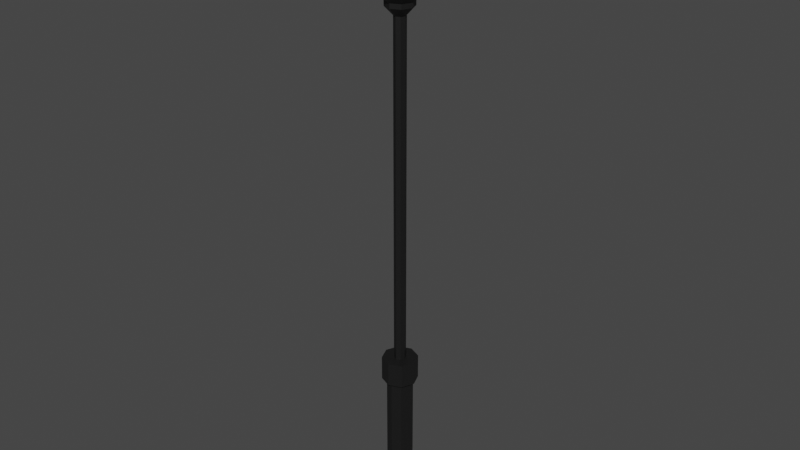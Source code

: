 # Source: Lamba.blend  (saved by Blender 2.91.10; exported with 4.5.12 LTS)
import bpy
from mathutils import Matrix  # noqa: F401  (used for matrix-valued properties, if any)

bpy.ops.wm.read_factory_settings(use_empty=True)
scene = bpy.context.scene
scene.name = 'Scene'

# ---- collections
col_collection = bpy.data.collections.new('Collection'); scene.collection.children.link(col_collection)

# ---- materials (node trees are filled in below, after node groups)
mat_metal = bpy.data.materials.new('Metal')
mat_metal.use_transparent_shadow = False
mat_material_001 = bpy.data.materials.new('Material.001')
mat_material_001.use_transparent_shadow = False

# ---- material node trees
mat_metal.use_nodes = True; mat_metal.node_tree.nodes.clear()
_N = mat_metal.node_tree.nodes; _L = mat_metal.node_tree.links
n0 = _N.new('ShaderNodeBsdfPrincipled'); n0.name = 'Principled BSDF'; n0.location = (10, 300)
n0.distribution = 'GGX'
n0.subsurface_method = 'BURLEY'
n0.inputs[0].default_value = (0.007499, 0.007499, 0.007499, 1.0)
n0.inputs[3].default_value = 1.45
n0.inputs[27].default_value = (0.0, 0.0, 0.0, 1.0)
n0.inputs[28].default_value = 1.0
n1 = _N.new('ShaderNodeOutputMaterial'); n1.name = 'Material Output'; n1.location = (300, 300)
_L.new(n0.outputs[0], n1.inputs[0])
n1.is_active_output = True
mat_material_001.use_nodes = True; mat_material_001.node_tree.nodes.clear()
_N = mat_material_001.node_tree.nodes; _L = mat_material_001.node_tree.links
n0 = _N.new('ShaderNodeBsdfPrincipled'); n0.name = 'Principled BSDF'; n0.location = (10, 300)
n0.distribution = 'GGX'
n0.subsurface_method = 'BURLEY'
n0.inputs[0].default_value = (0.4871, 0.9655, 1.0, 1.0)
n0.inputs[3].default_value = 1.45
n0.inputs[27].default_value = (0.0, 0.0, 0.0, 1.0)
n0.inputs[28].default_value = 1.0
n1 = _N.new('ShaderNodeOutputMaterial'); n1.name = 'Material Output'; n1.location = (300, 300)
_L.new(n0.outputs[0], n1.inputs[0])
n1.is_active_output = True

# ---- world
world_world = bpy.data.worlds.new('World'); scene.world = world_world
world_world.use_nodes = True; world_world.node_tree.nodes.clear()
_N = world_world.node_tree.nodes; _L = world_world.node_tree.links
n0 = _N.new('ShaderNodeOutputWorld'); n0.name = 'World Output'; n0.location = (300, 300)
n1 = _N.new('ShaderNodeBackground'); n1.name = 'Background'; n1.location = (10, 300)
n1.inputs[0].default_value = (0.05088, 0.05088, 0.05088, 1.0)
_L.new(n1.outputs[0], n0.inputs[0])
n0.is_active_output = True
world_world.color = (0.05088, 0.05088, 0.05088)
world_world.use_sun_shadow = False
world_world.sun_shadow_jitter_overblur = 0.0

# ---- meshes
me_circle = bpy.data.meshes.new('Circle')
me_circle.from_pydata([(2.086e-08, 0.1042, 0.0), (-0.07371, 0.07371, 0.0), (-0.1042, 9.211e-09, 0.0), (-0.07371, -0.07371, 0.0), (2.998e-08, -0.1042, 0.0), (0.07371, -0.07371, 0.0), (0.1042, 1.501e-08, 0.0), (0.07371, 0.07371, 0.0), (2.086e-08, 0.1042, 0.04997), (-0.07371, 0.07371, 0.04997), (-0.1042, 9.211e-09, 0.04997), (-0.07371, -0.07371, 0.04997), (2.998e-08, -0.1042, 0.04997), (0.07371, -0.07371, 0.04997), (0.1042, 1.501e-08, 0.04997), (0.07371, 0.07371, 0.04997), (2.885e-08, 0.06282, 0.04997), (-0.04442, 0.04442, 0.04997), (-0.06282, 1.332e-08, 0.04997), (-0.04442, -0.04442, 0.04997), (3.435e-08, -0.06282, 0.04997), (0.04442, -0.04442, 0.04997), (0.06282, 1.682e-08, 0.04997), (0.04442, 0.04442, 0.04997), (2.885e-08, 0.06282, 0.6876), (-0.04442, 0.04442, 0.6876), (-0.06282, 1.332e-08, 0.6876), (-0.04442, -0.04442, 0.6876), (3.435e-08, -0.06282, 0.6876), (0.04442, -0.04442, 0.6876), (0.06282, 1.682e-08, 0.6876), (0.04442, 0.04442, 0.6876), (2.445e-08, 0.08658, 0.6876), (-0.06122, 0.06122, 0.6876), (-0.08658, 1.114e-08, 0.6876), (-0.06122, -0.06122, 0.6876), (3.202e-08, -0.08658, 0.6876), (0.06122, -0.06122, 0.6876), (0.08658, 1.596e-08, 0.6876), (0.06122, 0.06122, 0.6876), (2.445e-08, 0.08658, 0.8064), (-0.06122, 0.06122, 0.8064), (-0.08658, 1.114e-08, 0.8064), (-0.06122, -0.06122, 0.8064), (3.202e-08, -0.08658, 0.8064), (0.06122, -0.06122, 0.8064), (0.08658, 1.596e-08, 0.8064), (0.06122, 0.06122, 0.8064), (3.545e-08, 0.02854, 0.8064), (-0.02018, 0.02018, 0.8064), (-0.02854, 1.65e-08, 0.8064), (-0.02018, -0.02018, 0.8064), (3.794e-08, -0.02854, 0.8064), (0.02018, -0.02018, 0.8064), (0.02854, 1.809e-08, 0.8064), (0.02018, 0.02018, 0.8064), (3.545e-08, 0.02854, 2.469), (-0.02018, 0.02018, 2.469), (-0.02854, 1.65e-08, 2.469), (-0.02018, -0.02018, 2.469), (3.794e-08, -0.02854, 2.469), (0.02018, -0.02018, 2.469), (0.02854, 1.809e-08, 2.469), (0.02018, 0.02018, 2.469), (2.636e-08, 0.06682, 2.509), (-0.04725, 0.04725, 2.509), (-0.06682, 1.292e-08, 2.509), (-0.04725, -0.04725, 2.509), (3.22e-08, -0.06682, 2.509), (0.04725, -0.04725, 2.509), (0.06682, 1.664e-08, 2.509), (0.04725, 0.04725, 2.509), (2.636e-08, 0.06682, 2.532), (-0.04725, 0.04725, 2.532), (-0.06682, 1.292e-08, 2.532), (-0.04725, -0.04725, 2.532), (3.22e-08, -0.06682, 2.532), (0.04725, -0.04725, 2.532), (0.06682, 1.664e-08, 2.532), (0.04725, 0.04725, 2.532), (1.684e-08, 0.1182, 2.588), (-0.08355, 0.08355, 2.588), (-0.1182, 6.946e-09, 2.588), (-0.08355, -0.08355, 2.588), (2.717e-08, -0.1182, 2.588), (0.08355, -0.08355, 2.588), (0.1182, 1.352e-08, 2.588), (0.08355, 0.08355, 2.588), (1.684e-08, 0.1182, 2.595), (-0.08355, 0.08355, 2.595), (-0.1182, 6.946e-09, 2.595), (-0.08355, -0.08355, 2.595), (2.717e-08, -0.1182, 2.595), (0.08355, -0.08355, 2.595), (0.1182, 1.352e-08, 2.595), (0.08355, 0.08355, 2.595), (1.217e-08, 0.1442, 2.855), (-0.1019, 0.1019, 2.855), (-0.1442, 4.521e-09, 2.855), (-0.1019, -0.1019, 2.855), (2.477e-08, -0.1442, 2.855), (0.1019, -0.1019, 2.855), (0.1442, 1.254e-08, 2.855), (0.1019, 0.1019, 2.855), (1.217e-08, 0.1442, 2.884), (-0.1019, 0.1019, 2.884), (-0.1442, 4.521e-09, 2.884), (-0.1019, -0.1019, 2.884), (2.477e-08, -0.1442, 2.884), (0.1019, -0.1019, 2.884), (0.1442, 1.254e-08, 2.884), (0.1019, 0.1019, 2.884), (5.12e-09, 0.1763, 2.878), (-0.1246, 0.1246, 2.878), (-0.1763, 6.493e-10, 2.878), (-0.1246, -0.1246, 2.878), (2.053e-08, -0.1763, 2.878), (0.1246, -0.1246, 2.878), (0.1763, 1.046e-08, 2.878), (0.1246, 0.1246, 2.878), (2.639e-08, 0.08371, 2.969), (-0.05919, 0.05919, 2.969), (-0.08371, 8.133e-09, 2.969), (-0.05919, -0.05919, 2.969), (3.371e-08, -0.08371, 2.969), (0.05919, -0.05919, 2.969), (0.08371, 1.279e-08, 2.969), (0.05919, 0.05919, 2.969), (4.563e-08, 1.49e-08, 3.016), (0.007855, 0.1171, 2.606), (0.07726, 0.08836, 2.606), (0.09252, 0.1036, 2.845), (0.007855, 0.1387, 2.845), (0.1171, -0.007855, 2.606), (0.08836, -0.07726, 2.606), (0.1036, -0.09252, 2.845), (0.1387, -0.007855, 2.845), (-0.007855, -0.1171, 2.606), (-0.07726, -0.08836, 2.606), (-0.09252, -0.1036, 2.845), (-0.007855, -0.1387, 2.845), (-0.1171, 0.007855, 2.606), (-0.08836, 0.07726, 2.606), (-0.1036, 0.09252, 2.845), (-0.1387, 0.007855, 2.845), (0.08836, 0.07726, 2.606), (0.1171, 0.007855, 2.606), (0.1387, 0.007855, 2.845), (0.1036, 0.09252, 2.845), (0.07726, -0.08836, 2.606), (0.007855, -0.1171, 2.606), (0.007855, -0.1387, 2.845), (0.09252, -0.1036, 2.845), (-0.08836, -0.07726, 2.606), (-0.1171, -0.007855, 2.606), (-0.1387, -0.007855, 2.845), (-0.1036, -0.09252, 2.845), (-0.07726, 0.08836, 2.606), (-0.007855, 0.1171, 2.606), (-0.007855, 0.1387, 2.845), (-0.09252, 0.1036, 2.845), (0.07216, 0.07607, 2.607), (0.002762, 0.1048, 2.607), (0.08743, 0.09133, 2.846), (0.002762, 0.1264, 2.846), (0.07607, -0.07216, 2.607), (0.1048, -0.002762, 2.607), (0.09133, -0.08743, 2.846), (0.1264, -0.002762, 2.846), (-0.07216, -0.07607, 2.607), (-0.002762, -0.1048, 2.607), (-0.08743, -0.09133, 2.846), (-0.002762, -0.1264, 2.846), (-0.07607, 0.07216, 2.607), (-0.1048, 0.002762, 2.607), (-0.09133, 0.08743, 2.846), (-0.1264, 0.002762, 2.846), (0.1048, 0.002762, 2.607), (0.07607, 0.07216, 2.607), (0.1264, 0.002762, 2.846), (0.09133, 0.08743, 2.846), (0.002762, -0.1048, 2.607), (0.07216, -0.07607, 2.607), (0.002762, -0.1264, 2.846), (0.08743, -0.09133, 2.846), (-0.1048, -0.002762, 2.607), (-0.07607, -0.07216, 2.607), (-0.1264, -0.002762, 2.846), (-0.09133, -0.08743, 2.846), (-0.002762, 0.1048, 2.607), (-0.07216, 0.07607, 2.607), (-0.002762, 0.1264, 2.846), (-0.08743, 0.09133, 2.846)], [], [(0, 7, 15, 8), (6, 5, 13, 14), (4, 3, 11, 12), (2, 1, 9, 10), (7, 6, 14, 15), (5, 4, 12, 13), (3, 2, 10, 11), (1, 0, 8, 9), (15, 14, 22, 23), (13, 12, 20, 21), (11, 10, 18, 19), (9, 8, 16, 17), (8, 15, 23, 16), (14, 13, 21, 22), (12, 11, 19, 20), (10, 9, 17, 18), (22, 21, 29, 30), (20, 19, 27, 28), (18, 17, 25, 26), (23, 22, 30, 31), (21, 20, 28, 29), (19, 18, 26, 27), (17, 16, 24, 25), (16, 23, 31, 24), (25, 24, 32, 33), (24, 31, 39, 32), (30, 29, 37, 38), (28, 27, 35, 36), (26, 25, 33, 34), (31, 30, 38, 39), (29, 28, 36, 37), (27, 26, 34, 35), (39, 38, 46, 47), (37, 36, 44, 45), (35, 34, 42, 43), (33, 32, 40, 41), (32, 39, 47, 40), (38, 37, 45, 46), (36, 35, 43, 44), (34, 33, 41, 42), (42, 41, 49, 50), (47, 46, 54, 55), (45, 44, 52, 53), (43, 42, 50, 51), (41, 40, 48, 49), (40, 47, 55, 48), (46, 45, 53, 54), (44, 43, 51, 52), (48, 55, 63, 56), (54, 53, 61, 62), (52, 51, 59, 60), (50, 49, 57, 58), (55, 54, 62, 63), (53, 52, 60, 61), (51, 50, 58, 59), (49, 48, 56, 57), (62, 61, 69, 70), (60, 59, 67, 68), (58, 57, 65, 66), (63, 62, 70, 71), (61, 60, 68, 69), (59, 58, 66, 67), (57, 56, 64, 65), (56, 63, 71, 64), (65, 64, 72, 73), (64, 71, 79, 72), (70, 69, 77, 78), (68, 67, 75, 76), (66, 65, 73, 74), (71, 70, 78, 79), (69, 68, 76, 77), (67, 66, 74, 75), (79, 78, 86, 87), (77, 76, 84, 85), (75, 74, 82, 83), (73, 72, 80, 81), (72, 79, 87, 80), (78, 77, 85, 86), (76, 75, 83, 84), (74, 73, 81, 82), (82, 81, 89, 90), (87, 86, 94, 95), (85, 84, 92, 93), (83, 82, 90, 91), (81, 80, 88, 89), (80, 87, 95, 88), (86, 85, 93, 94), (84, 83, 91, 92), (190, 189, 191, 192), (186, 185, 187, 188), (182, 181, 183, 184), (178, 177, 179, 180), (174, 173, 175, 176), (170, 169, 171, 172), (166, 165, 167, 168), (162, 161, 163, 164), (99, 98, 106, 107), (97, 96, 104, 105), (96, 103, 111, 104), (102, 101, 109, 110), (100, 99, 107, 108), (98, 97, 105, 106), (103, 102, 110, 111), (101, 100, 108, 109), (111, 110, 118, 119), (109, 108, 116, 117), (107, 106, 114, 115), (105, 104, 112, 113), (104, 111, 119, 112), (110, 109, 117, 118), (108, 107, 115, 116), (106, 105, 113, 114), (116, 115, 123, 124), (114, 113, 121, 122), (119, 118, 126, 127), (117, 116, 124, 125), (115, 114, 122, 123), (113, 112, 120, 121), (112, 119, 127, 120), (118, 117, 125, 126), (120, 127, 128), (126, 125, 128), (124, 123, 128), (122, 121, 128), (127, 126, 128), (125, 124, 128), (123, 122, 128), (121, 120, 128), (145, 146, 177, 178), (95, 130, 129, 88), (103, 131, 130, 95), (96, 132, 131, 103), (88, 129, 132, 96), (139, 140, 172, 171), (93, 134, 133, 94), (101, 135, 134, 93), (102, 136, 135, 101), (94, 133, 136, 102), (159, 160, 192, 191), (91, 138, 137, 92), (99, 139, 138, 91), (100, 140, 139, 99), (92, 137, 140, 100), (138, 139, 171, 169), (89, 142, 141, 90), (97, 143, 142, 89), (98, 144, 143, 97), (90, 141, 144, 98), (158, 159, 191, 189), (94, 146, 145, 95), (102, 147, 146, 94), (103, 148, 147, 102), (95, 145, 148, 103), (132, 129, 162, 164), (92, 150, 149, 93), (100, 151, 150, 92), (101, 152, 151, 100), (93, 149, 152, 101), (152, 149, 182, 184), (90, 154, 153, 91), (98, 155, 154, 90), (99, 156, 155, 98), (91, 153, 156, 99), (137, 138, 169, 170), (88, 158, 157, 89), (96, 159, 158, 88), (97, 160, 159, 96), (89, 157, 160, 97), (160, 157, 190, 192), (140, 137, 170, 172), (146, 147, 179, 177), (147, 148, 180, 179), (153, 154, 185, 186), (133, 134, 165, 166), (148, 145, 178, 180), (154, 155, 187, 185), (134, 135, 167, 165), (155, 156, 188, 187), (135, 136, 168, 167), (141, 142, 173, 174), (156, 153, 186, 188), (136, 133, 166, 168), (142, 143, 175, 173), (143, 144, 176, 175), (149, 150, 181, 182), (129, 130, 161, 162), (144, 141, 174, 176), (150, 151, 183, 181), (130, 131, 163, 161), (151, 152, 184, 183), (131, 132, 164, 163), (157, 158, 189, 190)])
me_circle.polygons.foreach_set('material_index', [0, 0, 0, 0, 0, 0, 0, 0, 0, 0, 0, 0, 0, 0, 0, 0, 0, 0, 0, 0, 0, 0, 0, 0, 0, 0, 0, 0, 0, 0, 0, 0, 0, 0, 0, 0, 0, 0, 0, 0, 0, 0, 0, 0, 0, 0, 0, 0, 0, 0, 0, 0, 0, 0, 0, 0, 0, 0, 0, 0, 0, 0, 0, 0, 0, 0, 0, 0, 0, 0, 0, 0, 0, 0, 0, 0, 0, 0, 0, 0, 0, 0, 0, 0, 0, 0, 0, 0, 1, 1, 1, 1, 1, 1, 1, 1, 0, 0, 0, 0, 0, 0, 0, 0, 0, 0, 0, 0, 0, 0, 0, 0, 0, 0, 0, 0, 0, 0, 0, 0, 0, 0, 0, 0, 0, 0, 0, 0, 0, 0, 0, 0, 0, 0, 0, 0, 0, 0, 0, 0, 0, 0, 0, 0, 0, 0, 0, 0, 0, 0, 0, 0, 0, 0, 0, 0, 0, 0, 0, 0, 0, 0, 0, 0, 0, 0, 0, 0, 0, 0, 0, 0, 0, 0, 0, 0, 0, 0, 0, 0, 0, 0, 0, 0, 0, 0, 0, 0, 0, 0, 0, 0])
_uv = me_circle.uv_layers.new(name='UVMap')
_uv.uv.foreach_set('vector', [0.0, 0.0, 0.0, 0.0, 0.0, 0.0, 0.0, 0.0, 0.0, 0.0, 0.0, 0.0, 0.0, 0.0, 0.0, 0.0, 0.0, 0.0, 0.0, 0.0, 0.0, 0.0, 0.0, 0.0, 0.0, 0.0, 0.0, 0.0, 0.0, 0.0, 0.0, 0.0, 0.0, 0.0, 0.0, 0.0, 0.0, 0.0, 0.0, 0.0, 0.0, 0.0, 0.0, 0.0, 0.0, 0.0, 0.0, 0.0, 0.0, 0.0, 0.0, 0.0, 0.0, 0.0, 0.0, 0.0, 0.0, 0.0, 0.0, 0.0, 0.0, 0.0, 0.0, 0.0, 0.0, 0.0, 0.0, 0.0, 0.0, 0.0, 0.0, 0.0, 0.0, 0.0, 0.0, 0.0, 0.0, 0.0, 0.0, 0.0, 0.0, 0.0, 0.0, 0.0, 0.0, 0.0, 0.0, 0.0, 0.0, 0.0, 0.0, 0.0, 0.0, 0.0, 0.0, 0.0, 0.0, 0.0, 0.0, 0.0, 0.0, 0.0, 0.0, 0.0, 0.0, 0.0, 0.0, 0.0, 0.0, 0.0, 0.0, 0.0, 0.0, 0.0, 0.0, 0.0, 0.0, 0.0, 0.0, 0.0, 0.0, 0.0, 0.0, 0.0, 0.0, 0.0, 0.0, 0.0, 0.0, 0.0, 0.0, 0.0, 0.0, 0.0, 0.0, 0.0, 0.0, 0.0, 0.0, 0.0, 0.0, 0.0, 0.0, 0.0, 0.0, 0.0, 0.0, 0.0, 0.0, 0.0, 0.0, 0.0, 0.0, 0.0, 0.0, 0.0, 0.0, 0.0, 0.0, 0.0, 0.0, 0.0, 0.0, 0.0, 0.0, 0.0, 0.0, 0.0, 0.0, 0.0, 0.0, 0.0, 0.0, 0.0, 0.0, 0.0, 0.0, 0.0, 0.0, 0.0, 0.0, 0.0, 0.0, 0.0, 0.0, 0.0, 0.0, 0.0, 0.0, 0.0, 0.0, 0.0, 0.0, 0.0, 0.0, 0.0, 0.0, 0.0, 0.0, 0.0, 0.0, 0.0, 0.0, 0.0, 0.0, 0.0, 0.0, 0.0, 0.0, 0.0, 0.0, 0.0, 0.0, 0.0, 0.0, 0.0, 0.0, 0.0, 0.0, 0.0, 0.0, 0.0, 0.0, 0.0, 0.0, 0.0, 0.0, 0.0, 0.0, 0.0, 0.0, 0.0, 0.0, 0.0, 0.0, 0.0, 0.0, 0.0, 0.0, 0.0, 0.0, 0.0, 0.0, 0.0, 0.0, 0.0, 0.0, 0.0, 0.0, 0.0, 0.0, 0.0, 0.0, 0.0, 0.0, 0.0, 0.0, 0.0, 0.0, 0.0, 0.0, 0.0, 0.0, 0.0, 0.0, 0.0, 0.0, 0.0, 0.0, 0.0, 0.0, 0.0, 0.0, 0.0, 0.0, 0.0, 0.0, 0.0, 0.0, 0.0, 0.0, 0.0, 0.0, 0.0, 0.0, 0.0, 0.0, 0.0, 0.0, 0.0, 0.0, 0.0, 0.0, 0.0, 0.0, 0.0, 0.0, 0.0, 0.0, 0.0, 0.0, 0.0, 0.0, 0.0, 0.0, 0.0, 0.0, 0.0, 0.0, 0.0, 0.0, 0.0, 0.0, 0.0, 0.0, 0.0, 0.0, 0.0, 0.0, 0.0, 0.0, 0.0, 0.0, 0.0, 0.0, 0.0, 0.0, 0.0, 0.0, 0.0, 0.0, 0.0, 0.0, 0.0, 0.0, 0.0, 0.0, 0.0, 0.0, 0.0, 0.0, 0.0, 0.0, 0.0, 0.0, 0.0, 0.0, 0.0, 0.0, 0.0, 0.0, 0.0, 0.0, 0.0, 0.0, 0.0, 0.0, 0.0, 0.0, 0.0, 0.0, 0.0, 0.0, 0.0, 0.0, 0.0, 0.0, 0.0, 0.0, 0.0, 0.0, 0.0, 0.0, 0.0, 0.0, 0.0, 0.0, 0.0, 0.0, 0.0, 0.0, 0.0, 0.0, 0.0, 0.0, 0.0, 0.0, 0.0, 0.0, 0.0, 0.0, 0.0, 0.0, 0.0, 0.0, 0.0, 0.0, 0.0, 0.0, 0.0, 0.0, 0.0, 0.0, 0.0, 0.0, 0.0, 0.0, 0.0, 0.0, 0.0, 0.0, 0.0, 0.0, 0.0, 0.0, 0.0, 0.0, 0.0, 0.0, 0.0, 0.0, 0.0, 0.0, 0.0, 0.0, 0.0, 0.0, 0.0, 0.0, 0.0, 0.0, 0.0, 0.0, 0.0, 0.0, 0.0, 0.0, 0.0, 0.0, 0.0, 0.0, 0.0, 0.0, 0.0, 0.0, 0.0, 0.0, 0.0, 0.0, 0.0, 0.0, 0.0, 0.0, 0.0, 0.0, 0.0, 0.0, 0.0, 0.0, 0.0, 0.0, 0.0, 0.0, 0.0, 0.0, 0.0, 0.0, 0.0, 0.0, 0.0, 0.0, 0.0, 0.0, 0.0, 0.0, 0.0, 0.0, 0.0, 0.0, 0.0, 0.0, 0.0, 0.0, 0.0, 0.0, 0.0, 0.0, 0.0, 0.0, 0.0, 0.0, 0.0, 0.0, 0.0, 0.0, 0.0, 0.0, 0.0, 0.0, 0.0, 0.0, 0.0, 0.0, 0.0, 0.0, 0.0, 0.0, 0.0, 0.0, 0.0, 0.0, 0.0, 0.0, 0.0, 0.0, 0.0, 0.0, 0.0, 0.0, 0.0, 0.0, 0.0, 0.0, 0.0, 0.0, 0.0, 0.0, 0.0, 0.0, 0.0, 0.0, 0.0, 0.0, 0.0, 0.0, 0.0, 0.0, 0.0, 0.0, 0.0, 0.0, 0.0, 0.0, 0.0, 0.0, 0.0, 0.0, 0.0, 0.0, 0.0, 0.0, 0.0, 0.0, 0.0, 0.0, 0.0, 0.0, 0.0, 0.0, 0.0, 0.0, 0.0, 0.0, 0.0, 0.0, 0.0, 0.0, 0.0, 0.0, 0.0, 0.0, 0.0, 0.0, 0.0, 0.0, 0.0, 0.0, 0.0, 0.0, 0.0, 0.0, 0.0, 0.0, 0.0, 0.0, 0.0, 0.0, 0.0, 0.0, 0.0, 0.0, 0.0, 0.0, 0.0, 0.0, 0.0, 0.0, 0.0, 0.0, 0.0, 0.0, 0.0, 0.0, 0.0, 0.0, 0.0, 0.0, 0.0, 0.0, 0.0, 0.0, 0.0, 0.0, 0.0, 0.0, 0.0, 0.0, 0.0, 0.0, 0.0, 0.0, 0.0, 0.0, 0.0, 0.0, 0.0, 0.0, 0.0, 0.0, 0.0, 0.0, 0.0, 0.0, 0.0, 0.0, 0.0, 0.0, 0.0, 0.0, 0.0, 0.0, 0.0, 0.0, 0.0, 0.0, 0.0, 0.0, 0.0, 0.0, 0.0, 0.0, 0.0, 0.0, 0.0, 0.0, 0.0, 0.0, 0.0, 0.0, 0.0, 0.0, 0.0, 0.0, 0.0, 0.0, 0.0, 0.0, 0.0, 0.0, 0.0, 0.0, 0.0, 0.0, 0.0, 0.0, 0.0, 0.0, 0.0, 0.0, 0.0, 0.0, 0.0, 0.0, 0.0, 0.0, 0.0, 0.0, 0.0, 0.0, 0.0, 0.0, 0.0, 0.0, 0.0, 0.0, 0.0, 0.0, 0.0, 0.0, 0.0, 0.0, 0.0, 0.0, 0.0, 0.0, 0.0, 0.0, 0.0, 0.0, 0.0, 0.0, 0.0, 0.0, 0.0, 0.0, 0.0, 0.0, 0.0, 0.0, 0.0, 0.0, 0.0, 0.0, 0.0, 0.0, 0.0, 0.0, 0.0, 0.0, 0.0, 0.0, 0.0, 0.0, 0.0, 0.0, 0.0, 0.0, 0.0, 0.0, 0.0, 0.0, 0.0, 0.0, 0.0, 0.0, 0.0, 0.0, 0.0, 0.0, 0.0, 0.0, 0.0, 0.0, 0.0, 0.0, 0.0, 0.0, 0.0, 0.0, 0.0, 0.0, 0.0, 0.0, 0.0, 0.0, 0.0, 0.0, 0.0, 0.0, 0.0, 0.0, 0.0, 0.0, 0.0, 0.0, 0.0, 0.0, 0.0, 0.0, 0.0, 0.0, 0.0, 0.0, 0.0, 0.0, 0.0, 0.0, 0.0, 0.0, 0.0, 0.0, 0.0, 0.0, 0.0, 0.0, 0.0, 0.0, 0.0, 0.0, 0.0, 0.0, 0.0, 0.0, 0.0, 0.0, 0.0, 0.0, 0.0, 0.0, 0.0, 0.0, 0.0, 0.0, 0.0, 0.0, 0.0, 0.0, 0.0, 0.0, 0.0, 0.0, 0.0, 0.0, 0.0, 0.0, 0.0, 0.0, 0.0, 0.0, 0.0, 0.0, 0.0, 0.0, 0.0, 0.0, 0.0, 0.0, 0.0, 0.0, 0.0, 0.0, 0.0, 0.0, 0.0, 0.0, 0.0, 0.0, 0.0, 0.0, 0.0, 0.0, 0.0, 0.0, 0.0, 0.0, 0.0, 0.0, 0.0, 0.0, 0.0, 0.0, 0.0, 0.0, 0.0, 0.0, 0.0, 0.0, 0.0, 0.0, 0.0, 0.0, 0.0, 0.0, 0.0, 0.0, 0.0, 0.0, 0.0, 0.0, 0.0, 0.0, 0.0, 0.0, 0.0, 0.0, 0.0, 0.0, 0.0, 0.0, 0.0, 0.0, 0.0, 0.0, 0.0, 0.0, 0.0, 0.0, 0.0, 0.0, 0.0, 0.0, 0.0, 0.0, 0.0, 0.0, 0.0, 0.0, 0.0, 0.0, 0.0, 0.0, 0.0, 0.0, 0.0, 0.0, 0.0, 0.0, 0.0, 0.0, 0.0, 0.0, 0.0, 0.0, 0.0, 0.0, 0.0, 0.0, 0.0, 0.0, 0.0, 0.0, 0.0, 0.0, 0.0, 0.0, 0.0, 0.0, 0.0, 0.0, 0.0, 0.0, 0.0, 0.0, 0.0, 0.0, 0.0, 0.0, 0.0, 0.0, 0.0, 0.0, 0.0, 0.0, 0.0, 0.0, 0.0, 0.0, 0.0, 0.0, 0.0, 0.0, 0.0, 0.0, 0.0, 0.0, 0.0, 0.0, 0.0, 0.0, 0.0, 0.0, 0.0, 0.0, 0.0, 0.0, 0.0, 0.0, 0.0, 0.0, 0.0, 0.0, 0.0, 0.0, 0.0, 0.0, 0.0, 0.0, 0.0, 0.0, 0.0, 0.0, 0.0, 0.0, 0.0, 0.0, 0.0, 0.0, 0.0, 0.0, 0.0, 0.0, 0.0, 0.0, 0.0, 0.0, 0.0, 0.0, 0.0, 0.0, 0.0, 0.0, 0.0, 0.0, 0.0, 0.0, 0.0, 0.0, 0.0, 0.0, 0.0, 0.0, 0.0, 0.0, 0.0, 0.0, 0.0, 0.0, 0.0, 0.0, 0.0, 0.0, 0.0, 0.0, 0.0, 0.0, 0.0, 0.0, 0.0, 0.0, 0.0, 0.0, 0.0, 0.0, 0.0, 0.0, 0.0, 0.0, 0.0, 0.0, 0.0, 0.0, 0.0, 0.0, 0.0, 0.0, 0.0, 0.0, 0.0, 0.0, 0.0, 0.0, 0.0, 0.0, 0.0, 0.0, 0.0, 0.0, 0.0, 0.0, 0.0, 0.0, 0.0, 0.0, 0.0, 0.0, 0.0, 0.0, 0.0, 0.0, 0.0, 0.0, 0.0, 0.0, 0.0, 0.0, 0.0, 0.0, 0.0, 0.0, 0.0, 0.0, 0.0, 0.0, 0.0, 0.0, 0.0, 0.0, 0.0, 0.0, 0.0, 0.0, 0.0, 0.0, 0.0, 0.0, 0.0, 0.0, 0.0, 0.0, 0.0, 0.0, 0.0, 0.0, 0.0, 0.0, 0.0, 0.0, 0.0, 0.0, 0.0, 0.0, 0.0, 0.0, 0.0, 0.0, 0.0, 0.0, 0.0, 0.0, 0.0, 0.0, 0.0, 0.0, 0.0, 0.0, 0.0, 0.0, 0.0, 0.0, 0.0, 0.0, 0.0, 0.0, 0.0, 0.0, 0.0, 0.0, 0.0, 0.0, 0.0, 0.0, 0.0, 0.0, 0.0, 0.0, 0.0, 0.0, 0.0, 0.0, 0.0, 0.0, 0.0, 0.0, 0.0, 0.0, 0.0, 0.0, 0.0, 0.0, 0.0, 0.0, 0.0, 0.0, 0.0, 0.0, 0.0, 0.0, 0.0, 0.0, 0.0, 0.0, 0.0, 0.0, 0.0, 0.0, 0.0, 0.0, 0.0, 0.0, 0.0, 0.0, 0.0, 0.0, 0.0, 0.0, 0.0, 0.0, 0.0, 0.0, 0.0, 0.0, 0.0, 0.0, 0.0, 0.0, 0.0, 0.0, 0.0, 0.0, 0.0, 0.0, 0.0, 0.0, 0.0, 0.0, 0.0, 0.0, 0.0, 0.0, 0.0, 0.0, 0.0, 0.0, 0.0, 0.0, 0.0, 0.0, 0.0, 0.0, 0.0, 0.0, 0.0, 0.0, 0.0, 0.0, 0.0, 0.0, 0.0, 0.0, 0.0, 0.0, 0.0, 0.0, 0.0, 0.0, 0.0, 0.0, 0.0, 0.0, 0.0, 0.0, 0.0, 0.0, 0.0, 0.0, 0.0, 0.0, 0.0, 0.0, 0.0, 0.0, 0.0, 0.0, 0.0, 0.0, 0.0, 0.0, 0.0, 0.0, 0.0, 0.0, 0.0, 0.0, 0.0, 0.0, 0.0, 0.0, 0.0, 0.0, 0.0, 0.0, 0.0, 0.0, 0.0, 0.0, 0.0, 0.0, 0.0, 0.0, 0.0, 0.0, 0.0, 0.0, 0.0, 0.0, 0.0, 0.0, 0.0, 0.0, 0.0, 0.0, 0.0, 0.0, 0.0, 0.0, 0.0, 0.0, 0.0, 0.0, 0.0, 0.0, 0.0, 0.0, 0.0, 0.0, 0.0, 0.0, 0.0, 0.0, 0.0, 0.0, 0.0, 0.0, 0.0, 0.0, 0.0, 0.0, 0.0, 0.0, 0.0, 0.0, 0.0, 0.0, 0.0, 0.0, 0.0, 0.0, 0.0, 0.0, 0.0, 0.0, 0.0, 0.0, 0.0, 0.0, 0.0, 0.0, 0.0, 0.0, 0.0, 0.0, 0.0, 0.0, 0.0, 0.0, 0.0, 0.0, 0.0, 0.0, 0.0, 0.0, 0.0, 0.0, 0.0, 0.0, 0.0, 0.0, 0.0, 0.0, 0.0, 0.0, 0.0, 0.0, 0.0, 0.0, 0.0, 0.0, 0.0, 0.0, 0.0, 0.0, 0.0, 0.0, 0.0, 0.0, 0.0, 0.0, 0.0, 0.0, 0.0, 0.0, 0.0, 0.0, 0.0, 0.0, 0.0, 0.0, 0.0, 0.0, 0.0, 0.0, 0.0, 0.0, 0.0, 0.0, 0.0, 0.0, 0.0, 0.0, 0.0, 0.0, 0.0, 0.0, 0.0, 0.0, 0.0, 0.0, 0.0, 0.0, 0.0, 0.0, 0.0, 0.0, 0.0, 0.0, 0.0, 0.0, 0.0, 0.0, 0.0, 0.0, 0.0, 0.0, 0.0, 0.0, 0.0, 0.0, 0.0, 0.0, 0.0, 0.0, 0.0, 0.0, 0.0, 0.0, 0.0, 0.0, 0.0, 0.0, 0.0, 0.0, 0.0, 0.0, 0.0, 0.0, 0.0, 0.0, 0.0, 0.0, 0.0, 0.0, 0.0, 0.0, 0.0, 0.0, 0.0, 0.0, 0.0, 0.0, 0.0, 0.0, 0.0, 0.0, 0.0, 0.0, 0.0, 0.0, 0.0, 0.0, 0.0, 0.0, 0.0, 0.0, 0.0, 0.0, 0.0, 0.0, 0.0, 0.0, 0.0, 0.0, 0.0, 0.0, 0.0, 0.0, 0.0, 0.0, 0.0, 0.0, 0.0, 0.0, 0.0, 0.0, 0.0, 0.0, 0.0, 0.0, 0.0, 0.0, 0.0, 0.0, 0.0, 0.0, 0.0, 0.0, 0.0, 0.0, 0.0, 0.0, 0.0])
me_circle.materials.append(mat_metal)
me_circle.materials.append(mat_material_001)
me_circle.use_remesh_fix_poles = True
me_circle.use_remesh_preserve_attributes = False
me_circle.use_mirror_vertex_groups = False
me_circle.update()

# ---- objects
ob_circle = bpy.data.objects.new('Circle', me_circle)

# ---- transforms, parenting, visibility, modifiers, constraints
ob_circle.location = (0.0, 0.0, 0.0)
ob_circle.lineart.crease_threshold = 0.0

# ---- collection membership
col_collection.objects.link(ob_circle)

# ---- scene / render settings (as saved in the file)
scene.frame_start = 1; scene.frame_end = 250; scene.frame_set(1)
scene.render.engine = 'BLENDER_EEVEE_NEXT'
scene.cycles.use_denoising = False
scene.cycles.samples = 128
scene.cycles.sampling_pattern = 'TABULATED_SOBOL'
scene.cycles.use_adaptive_sampling = False
scene.cycles.use_light_tree = False
scene.view_settings.view_transform = 'Filmic'
bpy.context.view_layer.update()

# ---- added for rendering (the .blend has no active camera and no usable light): camera, sun
cam_auto = bpy.data.cameras.new('AutoCamera')
cam_auto.lens = 50.0
cam_auto.sensor_width = 36.0
cam_auto.clip_end = 1000.0
ob_auto_camera = bpy.data.objects.new('AutoCamera', cam_auto)
scene.collection.objects.link(ob_auto_camera)
ob_auto_camera.location = (2.82806, -3.39367, 3.77029)
ob_auto_camera.rotation_euler = (1.09748, -7.21219e-08, 0.694738)
scene.camera = ob_auto_camera
light_auto_sun = bpy.data.lights.new('AutoSun', 'SUN')
light_auto_sun.energy = 3.0
light_auto_sun.angle = 0.0523599
ob_auto_sun = bpy.data.objects.new('AutoSun', light_auto_sun)
scene.collection.objects.link(ob_auto_sun)
ob_auto_sun.rotation_euler = (0.872665, 0.174533, 0.523599)
bpy.context.view_layer.update()

